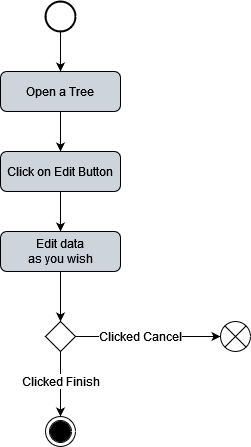

The diagram above was exported from draw.io. Its source (the exported page's mxGraphModel, read from the mxfile embedded in the PNG):
<mxGraphModel dx="1422" dy="752" grid="1" gridSize="10" guides="1" tooltips="1" connect="1" arrows="1" fold="1" page="1" pageScale="1" pageWidth="827" pageHeight="1169" math="0" shadow="0">
  <root>
    <mxCell id="WIyWlLk6GJQsqaUBKTNV-0" />
    <mxCell id="WIyWlLk6GJQsqaUBKTNV-1" parent="WIyWlLk6GJQsqaUBKTNV-0" />
    <mxCell id="cJwE42l60Dfw3lvNjkkL-21" value="" style="ellipse;shape=doubleEllipse;whiteSpace=wrap;html=1;aspect=fixed;rounded=0;shadow=0;labelBackgroundColor=default;sketch=0;" parent="WIyWlLk6GJQsqaUBKTNV-1" vertex="1">
      <mxGeometry x="185" y="585" width="30" height="30" as="geometry" />
    </mxCell>
    <mxCell id="cJwE42l60Dfw3lvNjkkL-7" style="edgeStyle=orthogonalEdgeStyle;rounded=0;orthogonalLoop=1;jettySize=auto;html=1;entryX=0.5;entryY=0;entryDx=0;entryDy=0;" parent="WIyWlLk6GJQsqaUBKTNV-1" source="WIyWlLk6GJQsqaUBKTNV-3" target="cJwE42l60Dfw3lvNjkkL-6" edge="1">
      <mxGeometry relative="1" as="geometry" />
    </mxCell>
    <mxCell id="WIyWlLk6GJQsqaUBKTNV-3" value="Open a Tree" style="rounded=1;whiteSpace=wrap;html=1;fontSize=12;glass=0;strokeWidth=1;shadow=0;fillColor=#ced4db;" parent="WIyWlLk6GJQsqaUBKTNV-1" vertex="1">
      <mxGeometry x="140" y="240" width="120" height="40" as="geometry" />
    </mxCell>
    <mxCell id="cJwE42l60Dfw3lvNjkkL-1" value="" style="verticalLabelPosition=bottom;verticalAlign=top;html=1;shape=mxgraph.flowchart.on-page_reference;fillColor=#000000;" parent="WIyWlLk6GJQsqaUBKTNV-1" vertex="1">
      <mxGeometry x="190" y="590" width="20" height="20" as="geometry" />
    </mxCell>
    <mxCell id="cJwE42l60Dfw3lvNjkkL-5" style="edgeStyle=orthogonalEdgeStyle;rounded=0;orthogonalLoop=1;jettySize=auto;html=1;entryX=0.5;entryY=0;entryDx=0;entryDy=0;" parent="WIyWlLk6GJQsqaUBKTNV-1" source="cJwE42l60Dfw3lvNjkkL-2" target="WIyWlLk6GJQsqaUBKTNV-3" edge="1">
      <mxGeometry relative="1" as="geometry" />
    </mxCell>
    <mxCell id="cJwE42l60Dfw3lvNjkkL-2" value="" style="strokeWidth=2;html=1;shape=mxgraph.flowchart.start_2;whiteSpace=wrap;" parent="WIyWlLk6GJQsqaUBKTNV-1" vertex="1">
      <mxGeometry x="185" y="170" width="30" height="30" as="geometry" />
    </mxCell>
    <mxCell id="AkeRwPyOj7gBJA_yCr0p-0" style="edgeStyle=orthogonalEdgeStyle;rounded=0;orthogonalLoop=1;jettySize=auto;html=1;exitX=0.5;exitY=1;exitDx=0;exitDy=0;entryX=0.5;entryY=0;entryDx=0;entryDy=0;" parent="WIyWlLk6GJQsqaUBKTNV-1" source="cJwE42l60Dfw3lvNjkkL-6" target="AkeRwPyOj7gBJA_yCr0p-1" edge="1">
      <mxGeometry relative="1" as="geometry">
        <mxPoint x="200" y="400" as="targetPoint" />
      </mxGeometry>
    </mxCell>
    <mxCell id="cJwE42l60Dfw3lvNjkkL-6" value="Click on Edit Button" style="rounded=1;whiteSpace=wrap;html=1;fontSize=12;glass=0;strokeWidth=1;shadow=0;fillColor=#ced4db;" parent="WIyWlLk6GJQsqaUBKTNV-1" vertex="1">
      <mxGeometry x="140" y="320" width="120" height="40" as="geometry" />
    </mxCell>
    <mxCell id="cJwE42l60Dfw3lvNjkkL-15" style="edgeStyle=orthogonalEdgeStyle;rounded=0;orthogonalLoop=1;jettySize=auto;html=1;entryX=0;entryY=0.5;entryDx=0;entryDy=0;entryPerimeter=0;" parent="WIyWlLk6GJQsqaUBKTNV-1" source="cJwE42l60Dfw3lvNjkkL-13" target="cJwE42l60Dfw3lvNjkkL-18" edge="1">
      <mxGeometry relative="1" as="geometry">
        <mxPoint x="360" y="505" as="targetPoint" />
      </mxGeometry>
    </mxCell>
    <mxCell id="AkeRwPyOj7gBJA_yCr0p-7" style="edgeStyle=orthogonalEdgeStyle;rounded=0;orthogonalLoop=1;jettySize=auto;html=1;entryX=0.5;entryY=0;entryDx=0;entryDy=0;" parent="WIyWlLk6GJQsqaUBKTNV-1" source="cJwE42l60Dfw3lvNjkkL-13" target="cJwE42l60Dfw3lvNjkkL-21" edge="1">
      <mxGeometry relative="1" as="geometry" />
    </mxCell>
    <mxCell id="cJwE42l60Dfw3lvNjkkL-13" value="" style="rhombus;whiteSpace=wrap;html=1;shadow=0;fontFamily=Helvetica;fontSize=12;align=center;strokeWidth=1;spacing=6;spacingTop=-4;" parent="WIyWlLk6GJQsqaUBKTNV-1" vertex="1">
      <mxGeometry x="185" y="490" width="30" height="30" as="geometry" />
    </mxCell>
    <mxCell id="cJwE42l60Dfw3lvNjkkL-17" value="Clicked Cancel" style="text;html=1;align=center;verticalAlign=middle;resizable=0;points=[];autosize=1;strokeColor=none;fillColor=none;labelBackgroundColor=default;" parent="WIyWlLk6GJQsqaUBKTNV-1" vertex="1">
      <mxGeometry x="230" y="495" width="100" height="20" as="geometry" />
    </mxCell>
    <mxCell id="cJwE42l60Dfw3lvNjkkL-18" value="" style="verticalLabelPosition=bottom;verticalAlign=top;html=1;shape=mxgraph.flowchart.or;rounded=0;shadow=0;labelBackgroundColor=default;sketch=0;fillColor=#FFFFFF;fontColor=#FFFFFF;" parent="WIyWlLk6GJQsqaUBKTNV-1" vertex="1">
      <mxGeometry x="360" y="490" width="30" height="30" as="geometry" />
    </mxCell>
    <mxCell id="cJwE42l60Dfw3lvNjkkL-16" value="Clicked Finish" style="text;html=1;align=center;verticalAlign=middle;resizable=0;points=[];autosize=1;rounded=0;shadow=0;sketch=0;labelBackgroundColor=default;" parent="WIyWlLk6GJQsqaUBKTNV-1" vertex="1">
      <mxGeometry x="155" y="540" width="90" height="20" as="geometry" />
    </mxCell>
    <mxCell id="AkeRwPyOj7gBJA_yCr0p-2" style="edgeStyle=orthogonalEdgeStyle;rounded=0;orthogonalLoop=1;jettySize=auto;html=1;entryX=0.5;entryY=0;entryDx=0;entryDy=0;" parent="WIyWlLk6GJQsqaUBKTNV-1" source="AkeRwPyOj7gBJA_yCr0p-1" target="cJwE42l60Dfw3lvNjkkL-13" edge="1">
      <mxGeometry relative="1" as="geometry" />
    </mxCell>
    <mxCell id="AkeRwPyOj7gBJA_yCr0p-1" value="&lt;div&gt;Edit data&lt;br&gt;&lt;/div&gt;&lt;div&gt;as you wish&lt;/div&gt;" style="rounded=1;whiteSpace=wrap;html=1;fontSize=12;glass=0;strokeWidth=1;shadow=0;fillColor=#ced4db;" parent="WIyWlLk6GJQsqaUBKTNV-1" vertex="1">
      <mxGeometry x="140" y="400" width="120" height="40" as="geometry" />
    </mxCell>
  </root>
</mxGraphModel>